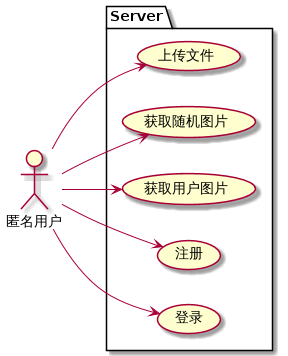

The diagram above was rendered by PlantUML. Its source (embedded in the PNG):
@startuml 匿名用户用例图
left to right direction
actor 匿名用户 as anony
package Server {
    usecase "上传文件" as upload
    usecase "获取随机图片" as random
    usecase "获取用户图片" as user
    usecase "注册" as Signup
    usecase "登录" as Signin
}

anony --> upload
anony --> random
anony --> user
anony --> Signup
anony --> Signin

@enduml